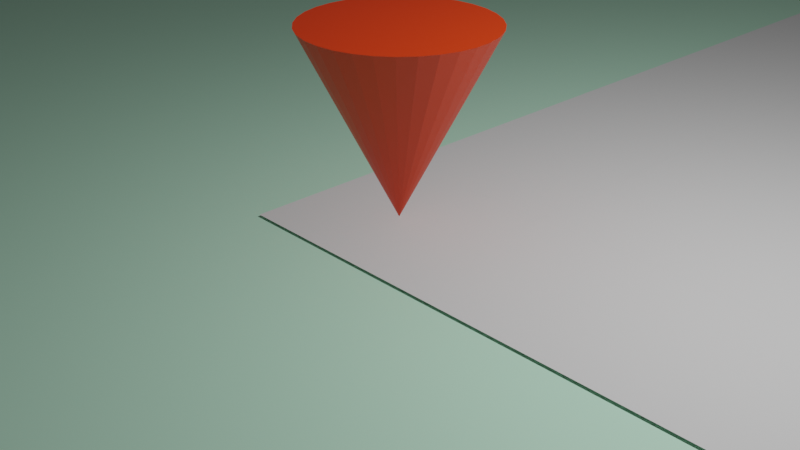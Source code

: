 # Source: Mouse_Tracker_Grid.blend  (saved by Blender 3.0.42; exported with 4.5.12 LTS)
import bpy
from mathutils import Matrix  # noqa: F401  (used for matrix-valued properties, if any)

bpy.ops.wm.read_factory_settings(use_empty=True)
scene = bpy.context.scene
scene.name = 'Scene'

# ---- collections
col_collection = bpy.data.collections.new('Collection'); scene.collection.children.link(col_collection)
col_spawns = bpy.data.collections.new('Spawns'); col_collection.children.link(col_spawns)
col_scripted_object = bpy.data.collections.new('Scripted_Object'); col_collection.children.link(col_scripted_object)
col_grid = bpy.data.collections.new('Grid'); col_scripted_object.children.link(col_grid)

# ---- materials (node trees are filled in below, after node groups)
mat_field = bpy.data.materials.new('Field')
mat_field.use_transparent_shadow = False
mat_tracker = bpy.data.materials.new('Tracker')

# ---- material node trees
mat_field.use_nodes = True; mat_field.node_tree.nodes.clear()
_N = mat_field.node_tree.nodes; _L = mat_field.node_tree.links
n0 = _N.new('ShaderNodeBsdfPrincipled'); n0.name = 'Principled BSDF'; n0.location = (10, 300)
n0.distribution = 'GGX'
n0.subsurface_method = 'RANDOM_WALK_SKIN'
n0.inputs[0].default_value = (0.6037, 1.0, 0.7539, 1.0)
n0.inputs[3].default_value = 1.45
n0.inputs[27].default_value = (0.0, 0.0, 0.0, 1.0)
n0.inputs[28].default_value = 1.0
n1 = _N.new('ShaderNodeOutputMaterial'); n1.name = 'Material Output'; n1.location = (300, 300)
_L.new(n0.outputs[0], n1.inputs[0])
n1.is_active_output = True
mat_tracker.use_nodes = True; mat_tracker.node_tree.nodes.clear()
_N = mat_tracker.node_tree.nodes; _L = mat_tracker.node_tree.links
n0 = _N.new('ShaderNodeBsdfPrincipled'); n0.name = 'Principled BSDF'; n0.location = (10, 300)
n0.distribution = 'GGX'
n0.subsurface_method = 'RANDOM_WALK_SKIN'
n0.inputs[0].default_value = (0.8, 0.04242, 0.0, 1.0)
n0.inputs[3].default_value = 1.45
n0.inputs[27].default_value = (0.0, 0.0, 0.0, 1.0)
n0.inputs[28].default_value = 1.0
n1 = _N.new('ShaderNodeOutputMaterial'); n1.name = 'Material Output'; n1.location = (300, 300)
n1.target = 'CYCLES'
n2 = _N.new('ShaderNodeOutputMaterial'); n2.name = 'Material Output.001'; n2.location = (0, 0)
n2.target = 'EEVEE'
n3 = _N.new('ShaderNodeMixShader'); n3.name = 'Mix Shader'; n3.location = (0, 0)
n3.label = 'Disable Shadow'
n3.hide = True
n4 = _N.new('ShaderNodeLightPath'); n4.name = 'Light Path'; n4.location = (0, 0)
n4.hide = True
n5 = _N.new('ShaderNodeBsdfTransparent'); n5.name = 'Transparent BSDF'; n5.location = (0, 0)
n5.hide = True
_L.new(n0.outputs[0], n1.inputs[0])
_L.new(n0.outputs[0], n3.inputs[1])
_L.new(n3.outputs[0], n2.inputs[0])
_L.new(n4.outputs[1], n3.inputs[0])
_L.new(n5.outputs[0], n3.inputs[2])
n1.is_active_output = True

# ---- world
world_world = bpy.data.worlds.new('World'); scene.world = world_world
world_world.use_nodes = True; world_world.node_tree.nodes.clear()
_N = world_world.node_tree.nodes; _L = world_world.node_tree.links
n0 = _N.new('ShaderNodeOutputWorld'); n0.name = 'World Output'; n0.location = (300, 300)
n1 = _N.new('ShaderNodeBackground'); n1.name = 'Background'; n1.location = (10, 300)
n1.inputs[0].default_value = (0.05088, 0.05088, 0.05088, 1.0)
_L.new(n1.outputs[0], n0.inputs[0])
n0.is_active_output = True
world_world.color = (0.05088, 0.05088, 0.05088)
world_world.use_sun_shadow = False
world_world.sun_shadow_jitter_overblur = 0.0

# ---- cameras
cam_camera = bpy.data.cameras.new('Camera')
cam_camera.clip_end = 100.0
cam_camera.ortho_scale = 7.314

# ---- lights
light_light = bpy.data.lights.new('Light', 'POINT')
light_light.transmission_factor = 0.0
light_light.energy = 1000.0
light_light.shadow_soft_size = 0.1
light_light.shadow_maximum_resolution = 0.006
light_light.use_absolute_resolution = True

# ---- meshes
me_plane = bpy.data.meshes.new('Plane')
me_plane.from_pydata([(-1.0, -1.0, 0.0), (1.0, -1.0, 0.0), (-1.0, 1.0, 0.0), (1.0, 1.0, 0.0)], [], [(0, 1, 3, 2)])
_uv = me_plane.uv_layers.new(name='UVMap')
_uv.uv.foreach_set('vector', [0.0, 0.0, 1.0, 0.0, 1.0, 1.0, 0.0, 1.0])
me_plane.materials.append(mat_field)
me_plane.use_remesh_fix_poles = True
me_plane.use_remesh_preserve_attributes = False
me_plane.update()
me_cube_001 = bpy.data.meshes.new('Cube.001')
me_cube_001.from_pydata([(-1.0, -1.0, -2.002), (-1.0, -1.0, -0.001761), (-1.0, 1.0, -2.002), (-1.0, 1.0, -0.001761), (1.0, -1.0, -2.002), (1.0, -1.0, -0.001761), (1.0, 1.0, -2.002), (1.0, 1.0, -0.001761)], [], [(0, 1, 3, 2), (2, 3, 7, 6), (6, 7, 5, 4), (4, 5, 1, 0), (2, 6, 4, 0), (7, 3, 1, 5)])
_uv = me_cube_001.uv_layers.new(name='UVMap')
_uv.uv.foreach_set('vector', [0.375, 0.0, 0.625, 0.0, 0.625, 0.25, 0.375, 0.25, 0.375, 0.25, 0.625, 0.25, 0.625, 0.5, 0.375, 0.5, 0.375, 0.5, 0.625, 0.5, 0.625, 0.75, 0.375, 0.75, 0.375, 0.75, 0.625, 0.75, 0.625, 1.0, 0.375, 1.0, 0.125, 0.5, 0.375, 0.5, 0.375, 0.75, 0.125, 0.75, 0.625, 0.5, 0.875, 0.5, 0.875, 0.75, 0.625, 0.75])
me_cube_001.use_remesh_fix_poles = True
me_cube_001.use_remesh_preserve_attributes = False
me_cube_001.update()
me_cone = bpy.data.meshes.new('Cone')
me_cone.from_pydata([(-0.002633, 1.003, -1.998), (0.1925, 0.9841, -1.998), (0.3801, 0.9271, -1.998), (0.5529, 0.8347, -1.998), (0.7045, 0.7104, -1.998), (0.8288, 0.5588, -1.998), (0.9212, 0.386, -1.998), (0.9782, 0.1984, -1.998), (0.9974, 0.003269, -1.998), (0.9782, -0.1918, -1.998), (0.9212, -0.3794, -1.998), (0.8288, -0.5523, -1.998), (0.7045, -0.7038, -1.998), (0.5529, -0.8282, -1.998), (0.3801, -0.9206, -1.998), (0.1925, -0.9775, -1.998), (-0.002633, -0.9967, -1.998), (-0.1977, -0.9775, -1.998), (-0.3853, -0.9206, -1.998), (-0.5582, -0.8282, -1.998), (-0.7097, -0.7038, -1.998), (-0.8341, -0.5523, -1.998), (-0.9265, -0.3794, -1.998), (-0.9834, -0.1918, -1.998), (-1.003, 0.003269, -1.998), (-0.9834, 0.1984, -1.998), (-0.9265, 0.386, -1.998), (-0.8341, 0.5588, -1.998), (-0.7097, 0.7104, -1.998), (-0.5582, 0.8347, -1.998), (-0.3853, 0.9271, -1.998), (-0.1977, 0.9841, -1.998), (-0.002633, 0.003269, 0.001616)], [], [(0, 32, 1), (1, 32, 2), (2, 32, 3), (3, 32, 4), (4, 32, 5), (5, 32, 6), (6, 32, 7), (7, 32, 8), (8, 32, 9), (9, 32, 10), (10, 32, 11), (11, 32, 12), (12, 32, 13), (13, 32, 14), (14, 32, 15), (15, 32, 16), (16, 32, 17), (17, 32, 18), (18, 32, 19), (19, 32, 20), (20, 32, 21), (21, 32, 22), (22, 32, 23), (23, 32, 24), (24, 32, 25), (25, 32, 26), (26, 32, 27), (27, 32, 28), (28, 32, 29), (29, 32, 30), (0, 1, 2, 3, 4, 5, 6, 7, 8, 9, 10, 11, 12, 13, 14, 15, 16, 17, 18, 19, 20, 21, 22, 23, 24, 25, 26, 27, 28, 29, 30, 31), (30, 32, 31), (31, 32, 0)])
_uv = me_cone.uv_layers.new(name='UVMap')
_uv.uv.foreach_set('vector', [0.25, 0.49, 0.25, 0.25, 0.2968, 0.4854, 0.2968, 0.4854, 0.25, 0.25, 0.3418, 0.4717, 0.3418, 0.4717, 0.25, 0.25, 0.3833, 0.4496, 0.3833, 0.4496, 0.25, 0.25, 0.4197, 0.4197, 0.4197, 0.4197, 0.25, 0.25, 0.4496, 0.3833, 0.4496, 0.3833, 0.25, 0.25, 0.4717, 0.3418, 0.4717, 0.3418, 0.25, 0.25, 0.4854, 0.2968, 0.4854, 0.2968, 0.25, 0.25, 0.49, 0.25, 0.49, 0.25, 0.25, 0.25, 0.4854, 0.2032, 0.4854, 0.2032, 0.25, 0.25, 0.4717, 0.1582, 0.4717, 0.1582, 0.25, 0.25, 0.4496, 0.1167, 0.4496, 0.1167, 0.25, 0.25, 0.4197, 0.08029, 0.4197, 0.08029, 0.25, 0.25, 0.3833, 0.05045, 0.3833, 0.05045, 0.25, 0.25, 0.3418, 0.02827, 0.3418, 0.02827, 0.25, 0.25, 0.2968, 0.01461, 0.2968, 0.01461, 0.25, 0.25, 0.25, 0.01, 0.25, 0.01, 0.25, 0.25, 0.2032, 0.01461, 0.2032, 0.01461, 0.25, 0.25, 0.1582, 0.02827, 0.1582, 0.02827, 0.25, 0.25, 0.1167, 0.05045, 0.1167, 0.05045, 0.25, 0.25, 0.08029, 0.08029, 0.08029, 0.08029, 0.25, 0.25, 0.05045, 0.1167, 0.05045, 0.1167, 0.25, 0.25, 0.02827, 0.1582, 0.02827, 0.1582, 0.25, 0.25, 0.01461, 0.2032, 0.01461, 0.2032, 0.25, 0.25, 0.01, 0.25, 0.01, 0.25, 0.25, 0.25, 0.01461, 0.2968, 0.01461, 0.2968, 0.25, 0.25, 0.02827, 0.3418, 0.02827, 0.3418, 0.25, 0.25, 0.05045, 0.3833, 0.05045, 0.3833, 0.25, 0.25, 0.08029, 0.4197, 0.08029, 0.4197, 0.25, 0.25, 0.1167, 0.4496, 0.1167, 0.4496, 0.25, 0.25, 0.1582, 0.4717, 0.75, 0.49, 0.7968, 0.4854, 0.8418, 0.4717, 0.8833, 0.4496, 0.9197, 0.4197, 0.9496, 0.3833, 0.9717, 0.3418, 0.9854, 0.2968, 0.99, 0.25, 0.9854, 0.2032, 0.9717, 0.1582, 0.9496, 0.1167, 0.9197, 0.08029, 0.8833, 0.05045, 0.8418, 0.02827, 0.7968, 0.01461, 0.75, 0.01, 0.7032, 0.01461, 0.6582, 0.02827, 0.6167, 0.05045, 0.5803, 0.08029, 0.5504, 0.1167, 0.5283, 0.1582, 0.5146, 0.2032, 0.51, 0.25, 0.5146, 0.2968, 0.5283, 0.3418, 0.5504, 0.3833, 0.5803, 0.4197, 0.6167, 0.4496, 0.6582, 0.4717, 0.7032, 0.4854, 0.1582, 0.4717, 0.25, 0.25, 0.2032, 0.4854, 0.2032, 0.4854, 0.25, 0.25, 0.25, 0.49])
me_cone.materials.append(mat_tracker)
me_cone.use_remesh_fix_poles = True
me_cone.use_remesh_preserve_attributes = False
me_cone.update()
me_cone_001 = bpy.data.meshes.new('Cone.001')
me_cone_001.from_pydata([(-0.002633, 1.003, -1.998), (0.1925, 0.9841, -1.998), (0.3801, 0.9271, -1.998), (0.5529, 0.8347, -1.998), (0.7045, 0.7104, -1.998), (0.8288, 0.5588, -1.998), (0.9212, 0.386, -1.998), (0.9782, 0.1984, -1.998), (0.9974, 0.003269, -1.998), (0.9782, -0.1918, -1.998), (0.9212, -0.3794, -1.998), (0.8288, -0.5523, -1.998), (0.7045, -0.7038, -1.998), (0.5529, -0.8282, -1.998), (0.3801, -0.9206, -1.998), (0.1925, -0.9775, -1.998), (-0.002633, -0.9967, -1.998), (-0.1977, -0.9775, -1.998), (-0.3853, -0.9206, -1.998), (-0.5582, -0.8282, -1.998), (-0.7097, -0.7038, -1.998), (-0.8341, -0.5523, -1.998), (-0.9265, -0.3794, -1.998), (-0.9834, -0.1918, -1.998), (-1.003, 0.003269, -1.998), (-0.9834, 0.1984, -1.998), (-0.9265, 0.386, -1.998), (-0.8341, 0.5588, -1.998), (-0.7097, 0.7104, -1.998), (-0.5582, 0.8347, -1.998), (-0.3853, 0.9271, -1.998), (-0.1977, 0.9841, -1.998), (-0.002633, 0.003269, 0.001616)], [], [(0, 32, 1), (1, 32, 2), (2, 32, 3), (3, 32, 4), (4, 32, 5), (5, 32, 6), (6, 32, 7), (7, 32, 8), (8, 32, 9), (9, 32, 10), (10, 32, 11), (11, 32, 12), (12, 32, 13), (13, 32, 14), (14, 32, 15), (15, 32, 16), (16, 32, 17), (17, 32, 18), (18, 32, 19), (19, 32, 20), (20, 32, 21), (21, 32, 22), (22, 32, 23), (23, 32, 24), (24, 32, 25), (25, 32, 26), (26, 32, 27), (27, 32, 28), (28, 32, 29), (29, 32, 30), (0, 1, 2, 3, 4, 5, 6, 7, 8, 9, 10, 11, 12, 13, 14, 15, 16, 17, 18, 19, 20, 21, 22, 23, 24, 25, 26, 27, 28, 29, 30, 31), (30, 32, 31), (31, 32, 0)])
_uv = me_cone_001.uv_layers.new(name='UVMap')
_uv.uv.foreach_set('vector', [0.25, 0.49, 0.25, 0.25, 0.2968, 0.4854, 0.2968, 0.4854, 0.25, 0.25, 0.3418, 0.4717, 0.3418, 0.4717, 0.25, 0.25, 0.3833, 0.4496, 0.3833, 0.4496, 0.25, 0.25, 0.4197, 0.4197, 0.4197, 0.4197, 0.25, 0.25, 0.4496, 0.3833, 0.4496, 0.3833, 0.25, 0.25, 0.4717, 0.3418, 0.4717, 0.3418, 0.25, 0.25, 0.4854, 0.2968, 0.4854, 0.2968, 0.25, 0.25, 0.49, 0.25, 0.49, 0.25, 0.25, 0.25, 0.4854, 0.2032, 0.4854, 0.2032, 0.25, 0.25, 0.4717, 0.1582, 0.4717, 0.1582, 0.25, 0.25, 0.4496, 0.1167, 0.4496, 0.1167, 0.25, 0.25, 0.4197, 0.08029, 0.4197, 0.08029, 0.25, 0.25, 0.3833, 0.05045, 0.3833, 0.05045, 0.25, 0.25, 0.3418, 0.02827, 0.3418, 0.02827, 0.25, 0.25, 0.2968, 0.01461, 0.2968, 0.01461, 0.25, 0.25, 0.25, 0.01, 0.25, 0.01, 0.25, 0.25, 0.2032, 0.01461, 0.2032, 0.01461, 0.25, 0.25, 0.1582, 0.02827, 0.1582, 0.02827, 0.25, 0.25, 0.1167, 0.05045, 0.1167, 0.05045, 0.25, 0.25, 0.08029, 0.08029, 0.08029, 0.08029, 0.25, 0.25, 0.05045, 0.1167, 0.05045, 0.1167, 0.25, 0.25, 0.02827, 0.1582, 0.02827, 0.1582, 0.25, 0.25, 0.01461, 0.2032, 0.01461, 0.2032, 0.25, 0.25, 0.01, 0.25, 0.01, 0.25, 0.25, 0.25, 0.01461, 0.2968, 0.01461, 0.2968, 0.25, 0.25, 0.02827, 0.3418, 0.02827, 0.3418, 0.25, 0.25, 0.05045, 0.3833, 0.05045, 0.3833, 0.25, 0.25, 0.08029, 0.4197, 0.08029, 0.4197, 0.25, 0.25, 0.1167, 0.4496, 0.1167, 0.4496, 0.25, 0.25, 0.1582, 0.4717, 0.75, 0.49, 0.7968, 0.4854, 0.8418, 0.4717, 0.8833, 0.4496, 0.9197, 0.4197, 0.9496, 0.3833, 0.9717, 0.3418, 0.9854, 0.2968, 0.99, 0.25, 0.9854, 0.2032, 0.9717, 0.1582, 0.9496, 0.1167, 0.9197, 0.08029, 0.8833, 0.05045, 0.8418, 0.02827, 0.7968, 0.01461, 0.75, 0.01, 0.7032, 0.01461, 0.6582, 0.02827, 0.6167, 0.05045, 0.5803, 0.08029, 0.5504, 0.1167, 0.5283, 0.1582, 0.5146, 0.2032, 0.51, 0.25, 0.5146, 0.2968, 0.5283, 0.3418, 0.5504, 0.3833, 0.5803, 0.4197, 0.6167, 0.4496, 0.6582, 0.4717, 0.7032, 0.4854, 0.1582, 0.4717, 0.25, 0.25, 0.2032, 0.4854, 0.2032, 0.4854, 0.25, 0.25, 0.25, 0.49])
me_cone_001.materials.append(mat_tracker)
me_cone_001.use_remesh_fix_poles = True
me_cone_001.use_remesh_preserve_attributes = False
me_cone_001.update()
me_plane_001 = bpy.data.meshes.new('Plane.001')
me_plane_001.from_pydata([(-1.0, -1.0, 0.0), (1.0, -1.0, 0.0), (-1.0, 1.0, 0.0), (1.0, 1.0, 0.0)], [], [(0, 1, 3, 2)])
_uv = me_plane_001.uv_layers.new(name='UVMap')
_uv.uv.foreach_set('vector', [0.0, 0.0, 1.0, 0.0, 1.0, 1.0, 0.0, 1.0])
me_plane_001.use_remesh_fix_poles = True
me_plane_001.use_remesh_preserve_attributes = False
me_plane_001.update()
me_plane_026 = bpy.data.meshes.new('Plane.026')
me_plane_026.from_pydata([(-1.0, -1.0, 0.0), (-1.0, 1.0, 0.0), (1.0, -1.0, 0.0), (1.0, 1.0, 0.0)], [], [(0, 2, 3, 1)])
_uv = me_plane_026.uv_layers.new(name='UVMap')
_uv.uv.foreach_set('vector', [0.0, 0.0, 1.0, 0.0, 1.0, 1.0, 0.0, 1.0])
me_plane_026.use_remesh_fix_poles = True
me_plane_026.use_remesh_preserve_attributes = False
me_plane_026.update()
me_plane_027 = bpy.data.meshes.new('Plane.027')
me_plane_027.from_pydata([(-1.0, -1.0, 0.0), (-1.0, 1.0, 0.0), (1.0, -1.0, 0.0), (1.0, 1.0, 0.0)], [], [(0, 2, 3, 1)])
_uv = me_plane_027.uv_layers.new(name='UVMap')
_uv.uv.foreach_set('vector', [0.0, 0.0, 1.0, 0.0, 1.0, 1.0, 0.0, 1.0])
me_plane_027.use_remesh_fix_poles = True
me_plane_027.use_remesh_preserve_attributes = False
me_plane_027.update()
me_plane_028 = bpy.data.meshes.new('Plane.028')
me_plane_028.from_pydata([(-1.0, -1.0, 0.0), (-1.0, 1.0, 0.0), (1.0, -1.0, 0.0), (1.0, 1.0, 0.0)], [], [(0, 2, 3, 1)])
_uv = me_plane_028.uv_layers.new(name='UVMap')
_uv.uv.foreach_set('vector', [0.0, 0.0, 1.0, 0.0, 1.0, 1.0, 0.0, 1.0])
me_plane_028.use_remesh_fix_poles = True
me_plane_028.use_remesh_preserve_attributes = False
me_plane_028.update()
me_plane_029 = bpy.data.meshes.new('Plane.029')
me_plane_029.from_pydata([(-1.0, -1.0, 0.0), (-1.0, 1.0, 0.0), (1.0, -1.0, 0.0), (1.0, 1.0, 0.0)], [], [(0, 2, 3, 1)])
_uv = me_plane_029.uv_layers.new(name='UVMap')
_uv.uv.foreach_set('vector', [0.0, 0.0, 1.0, 0.0, 1.0, 1.0, 0.0, 1.0])
me_plane_029.use_remesh_fix_poles = True
me_plane_029.use_remesh_preserve_attributes = False
me_plane_029.update()
me_plane_030 = bpy.data.meshes.new('Plane.030')
me_plane_030.from_pydata([(-1.0, -1.0, 0.0), (-1.0, 1.0, 0.0), (1.0, -1.0, 0.0), (1.0, 1.0, 0.0)], [], [(0, 2, 3, 1)])
_uv = me_plane_030.uv_layers.new(name='UVMap')
_uv.uv.foreach_set('vector', [0.0, 0.0, 1.0, 0.0, 1.0, 1.0, 0.0, 1.0])
me_plane_030.use_remesh_fix_poles = True
me_plane_030.use_remesh_preserve_attributes = False
me_plane_030.update()
me_plane_031 = bpy.data.meshes.new('Plane.031')
me_plane_031.from_pydata([(-1.0, -1.0, 0.0), (-1.0, 1.0, 0.0), (1.0, -1.0, 0.0), (1.0, 1.0, 0.0)], [], [(0, 2, 3, 1)])
_uv = me_plane_031.uv_layers.new(name='UVMap')
_uv.uv.foreach_set('vector', [0.0, 0.0, 1.0, 0.0, 1.0, 1.0, 0.0, 1.0])
me_plane_031.use_remesh_fix_poles = True
me_plane_031.use_remesh_preserve_attributes = False
me_plane_031.update()
me_plane_032 = bpy.data.meshes.new('Plane.032')
me_plane_032.from_pydata([(-1.0, -1.0, 0.0), (-1.0, 1.0, 0.0), (1.0, -1.0, 0.0), (1.0, 1.0, 0.0)], [], [(0, 2, 3, 1)])
_uv = me_plane_032.uv_layers.new(name='UVMap')
_uv.uv.foreach_set('vector', [0.0, 0.0, 1.0, 0.0, 1.0, 1.0, 0.0, 1.0])
me_plane_032.use_remesh_fix_poles = True
me_plane_032.use_remesh_preserve_attributes = False
me_plane_032.update()
me_plane_033 = bpy.data.meshes.new('Plane.033')
me_plane_033.from_pydata([(-1.0, -1.0, 0.0), (-1.0, 1.0, 0.0), (1.0, -1.0, 0.0), (1.0, 1.0, 0.0)], [], [(0, 2, 3, 1)])
_uv = me_plane_033.uv_layers.new(name='UVMap')
_uv.uv.foreach_set('vector', [0.0, 0.0, 1.0, 0.0, 1.0, 1.0, 0.0, 1.0])
me_plane_033.use_remesh_fix_poles = True
me_plane_033.use_remesh_preserve_attributes = False
me_plane_033.update()
me_plane_034 = bpy.data.meshes.new('Plane.034')
me_plane_034.from_pydata([(-1.0, -1.0, 0.0), (-1.0, 1.0, 0.0), (1.0, -1.0, 0.0), (1.0, 1.0, 0.0)], [], [(0, 2, 3, 1)])
_uv = me_plane_034.uv_layers.new(name='UVMap')
_uv.uv.foreach_set('vector', [0.0, 0.0, 1.0, 0.0, 1.0, 1.0, 0.0, 1.0])
me_plane_034.use_remesh_fix_poles = True
me_plane_034.use_remesh_preserve_attributes = False
me_plane_034.update()
me_plane_035 = bpy.data.meshes.new('Plane.035')
me_plane_035.from_pydata([(-1.0, -1.0, 0.0), (-1.0, 1.0, 0.0), (1.0, -1.0, 0.0), (1.0, 1.0, 0.0)], [], [(0, 2, 3, 1)])
_uv = me_plane_035.uv_layers.new(name='UVMap')
_uv.uv.foreach_set('vector', [0.0, 0.0, 1.0, 0.0, 1.0, 1.0, 0.0, 1.0])
me_plane_035.use_remesh_fix_poles = True
me_plane_035.use_remesh_preserve_attributes = False
me_plane_035.update()
me_plane_036 = bpy.data.meshes.new('Plane.036')
me_plane_036.from_pydata([(-1.0, -1.0, 0.0), (-1.0, 1.0, 0.0), (1.0, -1.0, 0.0), (1.0, 1.0, 0.0)], [], [(0, 2, 3, 1)])
_uv = me_plane_036.uv_layers.new(name='UVMap')
_uv.uv.foreach_set('vector', [0.0, 0.0, 1.0, 0.0, 1.0, 1.0, 0.0, 1.0])
me_plane_036.use_remesh_fix_poles = True
me_plane_036.use_remesh_preserve_attributes = False
me_plane_036.update()
me_plane_037 = bpy.data.meshes.new('Plane.037')
me_plane_037.from_pydata([(-1.0, -1.0, 0.0), (-1.0, 1.0, 0.0), (1.0, -1.0, 0.0), (1.0, 1.0, 0.0)], [], [(0, 2, 3, 1)])
_uv = me_plane_037.uv_layers.new(name='UVMap')
_uv.uv.foreach_set('vector', [0.0, 0.0, 1.0, 0.0, 1.0, 1.0, 0.0, 1.0])
me_plane_037.use_remesh_fix_poles = True
me_plane_037.use_remesh_preserve_attributes = False
me_plane_037.update()
me_plane_038 = bpy.data.meshes.new('Plane.038')
me_plane_038.from_pydata([(-1.0, -1.0, 0.0), (-1.0, 1.0, 0.0), (1.0, -1.0, 0.0), (1.0, 1.0, 0.0)], [], [(0, 2, 3, 1)])
_uv = me_plane_038.uv_layers.new(name='UVMap')
_uv.uv.foreach_set('vector', [0.0, 0.0, 1.0, 0.0, 1.0, 1.0, 0.0, 1.0])
me_plane_038.use_remesh_fix_poles = True
me_plane_038.use_remesh_preserve_attributes = False
me_plane_038.update()
me_plane_039 = bpy.data.meshes.new('Plane.039')
me_plane_039.from_pydata([(-1.0, -1.0, 0.0), (-1.0, 1.0, 0.0), (1.0, -1.0, 0.0), (1.0, 1.0, 0.0)], [], [(0, 2, 3, 1)])
_uv = me_plane_039.uv_layers.new(name='UVMap')
_uv.uv.foreach_set('vector', [0.0, 0.0, 1.0, 0.0, 1.0, 1.0, 0.0, 1.0])
me_plane_039.use_remesh_fix_poles = True
me_plane_039.use_remesh_preserve_attributes = False
me_plane_039.update()
me_plane_040 = bpy.data.meshes.new('Plane.040')
me_plane_040.from_pydata([(-1.0, -1.0, 0.0), (-1.0, 1.0, 0.0), (1.0, -1.0, 0.0), (1.0, 1.0, 0.0)], [], [(0, 2, 3, 1)])
_uv = me_plane_040.uv_layers.new(name='UVMap')
_uv.uv.foreach_set('vector', [0.0, 0.0, 1.0, 0.0, 1.0, 1.0, 0.0, 1.0])
me_plane_040.use_remesh_fix_poles = True
me_plane_040.use_remesh_preserve_attributes = False
me_plane_040.update()
me_plane_041 = bpy.data.meshes.new('Plane.041')
me_plane_041.from_pydata([(-1.0, -1.0, 0.0), (-1.0, 1.0, 0.0), (1.0, -1.0, 0.0), (1.0, 1.0, 0.0)], [], [(0, 2, 3, 1)])
_uv = me_plane_041.uv_layers.new(name='UVMap')
_uv.uv.foreach_set('vector', [0.0, 0.0, 1.0, 0.0, 1.0, 1.0, 0.0, 1.0])
me_plane_041.use_remesh_fix_poles = True
me_plane_041.use_remesh_preserve_attributes = False
me_plane_041.update()
me_plane_042 = bpy.data.meshes.new('Plane.042')
me_plane_042.from_pydata([(-1.0, -1.0, 0.0), (-1.0, 1.0, 0.0), (1.0, -1.0, 0.0), (1.0, 1.0, 0.0)], [], [(0, 2, 3, 1)])
_uv = me_plane_042.uv_layers.new(name='UVMap')
_uv.uv.foreach_set('vector', [0.0, 0.0, 1.0, 0.0, 1.0, 1.0, 0.0, 1.0])
me_plane_042.use_remesh_fix_poles = True
me_plane_042.use_remesh_preserve_attributes = False
me_plane_042.update()
me_plane_043 = bpy.data.meshes.new('Plane.043')
me_plane_043.from_pydata([(-1.0, -1.0, 0.0), (-1.0, 1.0, 0.0), (1.0, -1.0, 0.0), (1.0, 1.0, 0.0)], [], [(0, 2, 3, 1)])
_uv = me_plane_043.uv_layers.new(name='UVMap')
_uv.uv.foreach_set('vector', [0.0, 0.0, 1.0, 0.0, 1.0, 1.0, 0.0, 1.0])
me_plane_043.use_remesh_fix_poles = True
me_plane_043.use_remesh_preserve_attributes = False
me_plane_043.update()
me_plane_044 = bpy.data.meshes.new('Plane.044')
me_plane_044.from_pydata([(-1.0, -1.0, 0.0), (-1.0, 1.0, 0.0), (1.0, -1.0, 0.0), (1.0, 1.0, 0.0)], [], [(0, 2, 3, 1)])
_uv = me_plane_044.uv_layers.new(name='UVMap')
_uv.uv.foreach_set('vector', [0.0, 0.0, 1.0, 0.0, 1.0, 1.0, 0.0, 1.0])
me_plane_044.use_remesh_fix_poles = True
me_plane_044.use_remesh_preserve_attributes = False
me_plane_044.update()
me_plane_045 = bpy.data.meshes.new('Plane.045')
me_plane_045.from_pydata([(-1.0, -1.0, 0.0), (-1.0, 1.0, 0.0), (1.0, -1.0, 0.0), (1.0, 1.0, 0.0)], [], [(0, 2, 3, 1)])
_uv = me_plane_045.uv_layers.new(name='UVMap')
_uv.uv.foreach_set('vector', [0.0, 0.0, 1.0, 0.0, 1.0, 1.0, 0.0, 1.0])
me_plane_045.use_remesh_fix_poles = True
me_plane_045.use_remesh_preserve_attributes = False
me_plane_045.update()
me_plane_046 = bpy.data.meshes.new('Plane.046')
me_plane_046.from_pydata([(-1.0, -1.0, 0.0), (-1.0, 1.0, 0.0), (1.0, -1.0, 0.0), (1.0, 1.0, 0.0)], [], [(0, 2, 3, 1)])
_uv = me_plane_046.uv_layers.new(name='UVMap')
_uv.uv.foreach_set('vector', [0.0, 0.0, 1.0, 0.0, 1.0, 1.0, 0.0, 1.0])
me_plane_046.use_remesh_fix_poles = True
me_plane_046.use_remesh_preserve_attributes = False
me_plane_046.update()
me_plane_047 = bpy.data.meshes.new('Plane.047')
me_plane_047.from_pydata([(-1.0, -1.0, 0.0), (-1.0, 1.0, 0.0), (1.0, -1.0, 0.0), (1.0, 1.0, 0.0)], [], [(0, 2, 3, 1)])
_uv = me_plane_047.uv_layers.new(name='UVMap')
_uv.uv.foreach_set('vector', [0.0, 0.0, 1.0, 0.0, 1.0, 1.0, 0.0, 1.0])
me_plane_047.use_remesh_fix_poles = True
me_plane_047.use_remesh_preserve_attributes = False
me_plane_047.update()
me_plane_048 = bpy.data.meshes.new('Plane.048')
me_plane_048.from_pydata([(-1.0, -1.0, 0.0), (-1.0, 1.0, 0.0), (1.0, -1.0, 0.0), (1.0, 1.0, 0.0)], [], [(0, 2, 3, 1)])
_uv = me_plane_048.uv_layers.new(name='UVMap')
_uv.uv.foreach_set('vector', [0.0, 0.0, 1.0, 0.0, 1.0, 1.0, 0.0, 1.0])
me_plane_048.use_remesh_fix_poles = True
me_plane_048.use_remesh_preserve_attributes = False
me_plane_048.update()
me_plane_049 = bpy.data.meshes.new('Plane.049')
me_plane_049.from_pydata([(-1.0, -1.0, 0.0), (-1.0, 1.0, 0.0), (1.0, -1.0, 0.0), (1.0, 1.0, 0.0)], [], [(0, 2, 3, 1)])
_uv = me_plane_049.uv_layers.new(name='UVMap')
_uv.uv.foreach_set('vector', [0.0, 0.0, 1.0, 0.0, 1.0, 1.0, 0.0, 1.0])
me_plane_049.use_remesh_fix_poles = True
me_plane_049.use_remesh_preserve_attributes = False
me_plane_049.update()
me_plane_050 = bpy.data.meshes.new('Plane.050')
me_plane_050.from_pydata([(-1.0, -1.0, 0.0), (-1.0, 1.0, 0.0), (1.0, -1.0, 0.0), (1.0, 1.0, 0.0)], [], [(0, 2, 3, 1)])
_uv = me_plane_050.uv_layers.new(name='UVMap')
_uv.uv.foreach_set('vector', [0.0, 0.0, 1.0, 0.0, 1.0, 1.0, 0.0, 1.0])
me_plane_050.use_remesh_fix_poles = True
me_plane_050.use_remesh_preserve_attributes = False
me_plane_050.update()
me_plane_051 = bpy.data.meshes.new('Plane.051')
me_plane_051.from_pydata([(-1.0, -1.0, 0.0), (-1.0, 1.0, 0.0), (1.0, -1.0, 0.0), (1.0, 1.0, 0.0)], [], [(0, 2, 3, 1)])
_uv = me_plane_051.uv_layers.new(name='UVMap')
_uv.uv.foreach_set('vector', [0.0, 0.0, 1.0, 0.0, 1.0, 1.0, 0.0, 1.0])
me_plane_051.use_remesh_fix_poles = True
me_plane_051.use_remesh_preserve_attributes = False
me_plane_051.update()
me_plane_052 = bpy.data.meshes.new('Plane.052')
me_plane_052.from_pydata([(-1.0, -1.0, 0.0), (-1.0, 1.0, 0.0), (1.0, -1.0, 0.0), (1.0, 1.0, 0.0)], [], [(0, 2, 3, 1)])
_uv = me_plane_052.uv_layers.new(name='UVMap')
_uv.uv.foreach_set('vector', [0.0, 0.0, 1.0, 0.0, 1.0, 1.0, 0.0, 1.0])
me_plane_052.use_remesh_fix_poles = True
me_plane_052.use_remesh_preserve_attributes = False
me_plane_052.update()
me_plane_053 = bpy.data.meshes.new('Plane.053')
me_plane_053.from_pydata([(-1.0, -1.0, 0.0), (-1.0, 1.0, 0.0), (1.0, -1.0, 0.0), (1.0, 1.0, 0.0)], [], [(0, 2, 3, 1)])
_uv = me_plane_053.uv_layers.new(name='UVMap')
_uv.uv.foreach_set('vector', [0.0, 0.0, 1.0, 0.0, 1.0, 1.0, 0.0, 1.0])
me_plane_053.use_remesh_fix_poles = True
me_plane_053.use_remesh_preserve_attributes = False
me_plane_053.update()
me_plane_054 = bpy.data.meshes.new('Plane.054')
me_plane_054.from_pydata([(-1.0, -1.0, 0.0), (-1.0, 1.0, 0.0), (1.0, -1.0, 0.0), (1.0, 1.0, 0.0)], [], [(0, 2, 3, 1)])
_uv = me_plane_054.uv_layers.new(name='UVMap')
_uv.uv.foreach_set('vector', [0.0, 0.0, 1.0, 0.0, 1.0, 1.0, 0.0, 1.0])
me_plane_054.use_remesh_fix_poles = True
me_plane_054.use_remesh_preserve_attributes = False
me_plane_054.update()
me_plane_055 = bpy.data.meshes.new('Plane.055')
me_plane_055.from_pydata([(-1.0, -1.0, 0.0), (-1.0, 1.0, 0.0), (1.0, -1.0, 0.0), (1.0, 1.0, 0.0)], [], [(0, 2, 3, 1)])
_uv = me_plane_055.uv_layers.new(name='UVMap')
_uv.uv.foreach_set('vector', [0.0, 0.0, 1.0, 0.0, 1.0, 1.0, 0.0, 1.0])
me_plane_055.use_remesh_fix_poles = True
me_plane_055.use_remesh_preserve_attributes = False
me_plane_055.update()
me_plane_056 = bpy.data.meshes.new('Plane.056')
me_plane_056.from_pydata([(-1.0, -1.0, 0.0), (-1.0, 1.0, 0.0), (1.0, -1.0, 0.0), (1.0, 1.0, 0.0)], [], [(0, 2, 3, 1)])
_uv = me_plane_056.uv_layers.new(name='UVMap')
_uv.uv.foreach_set('vector', [0.0, 0.0, 1.0, 0.0, 1.0, 1.0, 0.0, 1.0])
me_plane_056.use_remesh_fix_poles = True
me_plane_056.use_remesh_preserve_attributes = False
me_plane_056.update()
me_plane_057 = bpy.data.meshes.new('Plane.057')
me_plane_057.from_pydata([(-1.0, -1.0, 0.0), (-1.0, 1.0, 0.0), (1.0, -1.0, 0.0), (1.0, 1.0, 0.0)], [], [(0, 2, 3, 1)])
_uv = me_plane_057.uv_layers.new(name='UVMap')
_uv.uv.foreach_set('vector', [0.0, 0.0, 1.0, 0.0, 1.0, 1.0, 0.0, 1.0])
me_plane_057.use_remesh_fix_poles = True
me_plane_057.use_remesh_preserve_attributes = False
me_plane_057.update()
me_plane_058 = bpy.data.meshes.new('Plane.058')
me_plane_058.from_pydata([(-1.0, -1.0, 0.0), (-1.0, 1.0, 0.0), (1.0, -1.0, 0.0), (1.0, 1.0, 0.0)], [], [(0, 2, 3, 1)])
_uv = me_plane_058.uv_layers.new(name='UVMap')
_uv.uv.foreach_set('vector', [0.0, 0.0, 1.0, 0.0, 1.0, 1.0, 0.0, 1.0])
me_plane_058.use_remesh_fix_poles = True
me_plane_058.use_remesh_preserve_attributes = False
me_plane_058.update()
me_plane_059 = bpy.data.meshes.new('Plane.059')
me_plane_059.from_pydata([(-1.0, -1.0, 0.0), (-1.0, 1.0, 0.0), (1.0, -1.0, 0.0), (1.0, 1.0, 0.0)], [], [(0, 2, 3, 1)])
_uv = me_plane_059.uv_layers.new(name='UVMap')
_uv.uv.foreach_set('vector', [0.0, 0.0, 1.0, 0.0, 1.0, 1.0, 0.0, 1.0])
me_plane_059.use_remesh_fix_poles = True
me_plane_059.use_remesh_preserve_attributes = False
me_plane_059.update()
me_plane_060 = bpy.data.meshes.new('Plane.060')
me_plane_060.from_pydata([(-1.0, -1.0, 0.0), (-1.0, 1.0, 0.0), (1.0, -1.0, 0.0), (1.0, 1.0, 0.0)], [], [(0, 2, 3, 1)])
_uv = me_plane_060.uv_layers.new(name='UVMap')
_uv.uv.foreach_set('vector', [0.0, 0.0, 1.0, 0.0, 1.0, 1.0, 0.0, 1.0])
me_plane_060.use_remesh_fix_poles = True
me_plane_060.use_remesh_preserve_attributes = False
me_plane_060.update()
me_plane_061 = bpy.data.meshes.new('Plane.061')
me_plane_061.from_pydata([(-1.0, -1.0, 0.0), (-1.0, 1.0, 0.0), (1.0, -1.0, 0.0), (1.0, 1.0, 0.0)], [], [(0, 2, 3, 1)])
_uv = me_plane_061.uv_layers.new(name='UVMap')
_uv.uv.foreach_set('vector', [0.0, 0.0, 1.0, 0.0, 1.0, 1.0, 0.0, 1.0])
me_plane_061.use_remesh_fix_poles = True
me_plane_061.use_remesh_preserve_attributes = False
me_plane_061.update()
me_plane_062 = bpy.data.meshes.new('Plane.062')
me_plane_062.from_pydata([(-1.0, -1.0, 0.0), (-1.0, 1.0, 0.0), (1.0, -1.0, 0.0), (1.0, 1.0, 0.0)], [], [(0, 2, 3, 1)])
_uv = me_plane_062.uv_layers.new(name='UVMap')
_uv.uv.foreach_set('vector', [0.0, 0.0, 1.0, 0.0, 1.0, 1.0, 0.0, 1.0])
me_plane_062.use_remesh_fix_poles = True
me_plane_062.use_remesh_preserve_attributes = False
me_plane_062.update()
me_plane_063 = bpy.data.meshes.new('Plane.063')
me_plane_063.from_pydata([(-1.0, -1.0, 0.0), (-1.0, 1.0, 0.0), (1.0, -1.0, 0.0), (1.0, 1.0, 0.0)], [], [(0, 2, 3, 1)])
_uv = me_plane_063.uv_layers.new(name='UVMap')
_uv.uv.foreach_set('vector', [0.0, 0.0, 1.0, 0.0, 1.0, 1.0, 0.0, 1.0])
me_plane_063.use_remesh_fix_poles = True
me_plane_063.use_remesh_preserve_attributes = False
me_plane_063.update()
me_plane_064 = bpy.data.meshes.new('Plane.064')
me_plane_064.from_pydata([(-1.0, -1.0, 0.0), (-1.0, 1.0, 0.0), (1.0, -1.0, 0.0), (1.0, 1.0, 0.0)], [], [(0, 2, 3, 1)])
_uv = me_plane_064.uv_layers.new(name='UVMap')
_uv.uv.foreach_set('vector', [0.0, 0.0, 1.0, 0.0, 1.0, 1.0, 0.0, 1.0])
me_plane_064.use_remesh_fix_poles = True
me_plane_064.use_remesh_preserve_attributes = False
me_plane_064.update()
me_plane_065 = bpy.data.meshes.new('Plane.065')
me_plane_065.from_pydata([(-1.0, -1.0, 0.0), (-1.0, 1.0, 0.0), (1.0, -1.0, 0.0), (1.0, 1.0, 0.0)], [], [(0, 2, 3, 1)])
_uv = me_plane_065.uv_layers.new(name='UVMap')
_uv.uv.foreach_set('vector', [0.0, 0.0, 1.0, 0.0, 1.0, 1.0, 0.0, 1.0])
me_plane_065.use_remesh_fix_poles = True
me_plane_065.use_remesh_preserve_attributes = False
me_plane_065.update()
me_plane_066 = bpy.data.meshes.new('Plane.066')
me_plane_066.from_pydata([(-1.0, -1.0, 0.0), (-1.0, 1.0, 0.0), (1.0, -1.0, 0.0), (1.0, 1.0, 0.0)], [], [(0, 2, 3, 1)])
_uv = me_plane_066.uv_layers.new(name='UVMap')
_uv.uv.foreach_set('vector', [0.0, 0.0, 1.0, 0.0, 1.0, 1.0, 0.0, 1.0])
me_plane_066.use_remesh_fix_poles = True
me_plane_066.use_remesh_preserve_attributes = False
me_plane_066.update()
me_plane_067 = bpy.data.meshes.new('Plane.067')
me_plane_067.from_pydata([(-1.0, -1.0, 0.0), (-1.0, 1.0, 0.0), (1.0, -1.0, 0.0), (1.0, 1.0, 0.0)], [], [(0, 2, 3, 1)])
_uv = me_plane_067.uv_layers.new(name='UVMap')
_uv.uv.foreach_set('vector', [0.0, 0.0, 1.0, 0.0, 1.0, 1.0, 0.0, 1.0])
me_plane_067.use_remesh_fix_poles = True
me_plane_067.use_remesh_preserve_attributes = False
me_plane_067.update()
me_plane_068 = bpy.data.meshes.new('Plane.068')
me_plane_068.from_pydata([(-1.0, -1.0, 0.0), (-1.0, 1.0, 0.0), (1.0, -1.0, 0.0), (1.0, 1.0, 0.0)], [], [(0, 2, 3, 1)])
_uv = me_plane_068.uv_layers.new(name='UVMap')
_uv.uv.foreach_set('vector', [0.0, 0.0, 1.0, 0.0, 1.0, 1.0, 0.0, 1.0])
me_plane_068.use_remesh_fix_poles = True
me_plane_068.use_remesh_preserve_attributes = False
me_plane_068.update()
me_plane_069 = bpy.data.meshes.new('Plane.069')
me_plane_069.from_pydata([(-1.0, -1.0, 0.0), (-1.0, 1.0, 0.0), (1.0, -1.0, 0.0), (1.0, 1.0, 0.0)], [], [(0, 2, 3, 1)])
_uv = me_plane_069.uv_layers.new(name='UVMap')
_uv.uv.foreach_set('vector', [0.0, 0.0, 1.0, 0.0, 1.0, 1.0, 0.0, 1.0])
me_plane_069.use_remesh_fix_poles = True
me_plane_069.use_remesh_preserve_attributes = False
me_plane_069.update()
me_plane_070 = bpy.data.meshes.new('Plane.070')
me_plane_070.from_pydata([(-1.0, -1.0, 0.0), (-1.0, 1.0, 0.0), (1.0, -1.0, 0.0), (1.0, 1.0, 0.0)], [], [(0, 2, 3, 1)])
_uv = me_plane_070.uv_layers.new(name='UVMap')
_uv.uv.foreach_set('vector', [0.0, 0.0, 1.0, 0.0, 1.0, 1.0, 0.0, 1.0])
me_plane_070.use_remesh_fix_poles = True
me_plane_070.use_remesh_preserve_attributes = False
me_plane_070.update()
me_plane_071 = bpy.data.meshes.new('Plane.071')
me_plane_071.from_pydata([(-1.0, -1.0, 0.0), (-1.0, 1.0, 0.0), (1.0, -1.0, 0.0), (1.0, 1.0, 0.0)], [], [(0, 2, 3, 1)])
_uv = me_plane_071.uv_layers.new(name='UVMap')
_uv.uv.foreach_set('vector', [0.0, 0.0, 1.0, 0.0, 1.0, 1.0, 0.0, 1.0])
me_plane_071.use_remesh_fix_poles = True
me_plane_071.use_remesh_preserve_attributes = False
me_plane_071.update()
me_plane_072 = bpy.data.meshes.new('Plane.072')
me_plane_072.from_pydata([(-1.0, -1.0, 0.0), (-1.0, 1.0, 0.0), (1.0, -1.0, 0.0), (1.0, 1.0, 0.0)], [], [(0, 2, 3, 1)])
_uv = me_plane_072.uv_layers.new(name='UVMap')
_uv.uv.foreach_set('vector', [0.0, 0.0, 1.0, 0.0, 1.0, 1.0, 0.0, 1.0])
me_plane_072.use_remesh_fix_poles = True
me_plane_072.use_remesh_preserve_attributes = False
me_plane_072.update()
me_plane_073 = bpy.data.meshes.new('Plane.073')
me_plane_073.from_pydata([(-1.0, -1.0, 0.0), (-1.0, 1.0, 0.0), (1.0, -1.0, 0.0), (1.0, 1.0, 0.0)], [], [(0, 2, 3, 1)])
_uv = me_plane_073.uv_layers.new(name='UVMap')
_uv.uv.foreach_set('vector', [0.0, 0.0, 1.0, 0.0, 1.0, 1.0, 0.0, 1.0])
me_plane_073.use_remesh_fix_poles = True
me_plane_073.use_remesh_preserve_attributes = False
me_plane_073.update()
me_plane_074 = bpy.data.meshes.new('Plane.074')
me_plane_074.from_pydata([(-1.0, -1.0, 0.0), (-1.0, 1.0, 0.0), (1.0, -1.0, 0.0), (1.0, 1.0, 0.0)], [], [(0, 2, 3, 1)])
_uv = me_plane_074.uv_layers.new(name='UVMap')
_uv.uv.foreach_set('vector', [0.0, 0.0, 1.0, 0.0, 1.0, 1.0, 0.0, 1.0])
me_plane_074.use_remesh_fix_poles = True
me_plane_074.use_remesh_preserve_attributes = False
me_plane_074.update()
me_plane_075 = bpy.data.meshes.new('Plane.075')
me_plane_075.from_pydata([(-1.0, -1.0, 0.0), (-1.0, 1.0, 0.0), (1.0, -1.0, 0.0), (1.0, 1.0, 0.0)], [], [(0, 2, 3, 1)])
_uv = me_plane_075.uv_layers.new(name='UVMap')
_uv.uv.foreach_set('vector', [0.0, 0.0, 1.0, 0.0, 1.0, 1.0, 0.0, 1.0])
me_plane_075.use_remesh_fix_poles = True
me_plane_075.use_remesh_preserve_attributes = False
me_plane_075.update()
me_plane_076 = bpy.data.meshes.new('Plane.076')
me_plane_076.from_pydata([(-1.0, -1.0, 0.0), (-1.0, 1.0, 0.0), (1.0, -1.0, 0.0), (1.0, 1.0, 0.0)], [], [(0, 2, 3, 1)])
_uv = me_plane_076.uv_layers.new(name='UVMap')
_uv.uv.foreach_set('vector', [0.0, 0.0, 1.0, 0.0, 1.0, 1.0, 0.0, 1.0])
me_plane_076.use_remesh_fix_poles = True
me_plane_076.use_remesh_preserve_attributes = False
me_plane_076.update()
me_plane_077 = bpy.data.meshes.new('Plane.077')
me_plane_077.from_pydata([(-1.0, -1.0, 0.0), (-1.0, 1.0, 0.0), (1.0, -1.0, 0.0), (1.0, 1.0, 0.0)], [], [(0, 2, 3, 1)])
_uv = me_plane_077.uv_layers.new(name='UVMap')
_uv.uv.foreach_set('vector', [0.0, 0.0, 1.0, 0.0, 1.0, 1.0, 0.0, 1.0])
me_plane_077.use_remesh_fix_poles = True
me_plane_077.use_remesh_preserve_attributes = False
me_plane_077.update()
me_plane_078 = bpy.data.meshes.new('Plane.078')
me_plane_078.from_pydata([(-1.0, -1.0, 0.0), (-1.0, 1.0, 0.0), (1.0, -1.0, 0.0), (1.0, 1.0, 0.0)], [], [(0, 2, 3, 1)])
_uv = me_plane_078.uv_layers.new(name='UVMap')
_uv.uv.foreach_set('vector', [0.0, 0.0, 1.0, 0.0, 1.0, 1.0, 0.0, 1.0])
me_plane_078.use_remesh_fix_poles = True
me_plane_078.use_remesh_preserve_attributes = False
me_plane_078.update()
me_plane_079 = bpy.data.meshes.new('Plane.079')
me_plane_079.from_pydata([(-1.0, -1.0, 0.0), (-1.0, 1.0, 0.0), (1.0, -1.0, 0.0), (1.0, 1.0, 0.0)], [], [(0, 2, 3, 1)])
_uv = me_plane_079.uv_layers.new(name='UVMap')
_uv.uv.foreach_set('vector', [0.0, 0.0, 1.0, 0.0, 1.0, 1.0, 0.0, 1.0])
me_plane_079.use_remesh_fix_poles = True
me_plane_079.use_remesh_preserve_attributes = False
me_plane_079.update()
me_plane_080 = bpy.data.meshes.new('Plane.080')
me_plane_080.from_pydata([(-1.0, -1.0, 0.0), (-1.0, 1.0, 0.0), (1.0, -1.0, 0.0), (1.0, 1.0, 0.0)], [], [(0, 2, 3, 1)])
_uv = me_plane_080.uv_layers.new(name='UVMap')
_uv.uv.foreach_set('vector', [0.0, 0.0, 1.0, 0.0, 1.0, 1.0, 0.0, 1.0])
me_plane_080.use_remesh_fix_poles = True
me_plane_080.use_remesh_preserve_attributes = False
me_plane_080.update()
me_plane_081 = bpy.data.meshes.new('Plane.081')
me_plane_081.from_pydata([(-1.0, -1.0, 0.0), (-1.0, 1.0, 0.0), (1.0, -1.0, 0.0), (1.0, 1.0, 0.0)], [], [(0, 2, 3, 1)])
_uv = me_plane_081.uv_layers.new(name='UVMap')
_uv.uv.foreach_set('vector', [0.0, 0.0, 1.0, 0.0, 1.0, 1.0, 0.0, 1.0])
me_plane_081.use_remesh_fix_poles = True
me_plane_081.use_remesh_preserve_attributes = False
me_plane_081.update()
me_plane_082 = bpy.data.meshes.new('Plane.082')
me_plane_082.from_pydata([(-1.0, -1.0, 0.0), (-1.0, 1.0, 0.0), (1.0, -1.0, 0.0), (1.0, 1.0, 0.0)], [], [(0, 2, 3, 1)])
_uv = me_plane_082.uv_layers.new(name='UVMap')
_uv.uv.foreach_set('vector', [0.0, 0.0, 1.0, 0.0, 1.0, 1.0, 0.0, 1.0])
me_plane_082.use_remesh_fix_poles = True
me_plane_082.use_remesh_preserve_attributes = False
me_plane_082.update()
me_plane_083 = bpy.data.meshes.new('Plane.083')
me_plane_083.from_pydata([(-1.0, -1.0, 0.0), (-1.0, 1.0, 0.0), (1.0, -1.0, 0.0), (1.0, 1.0, 0.0)], [], [(0, 2, 3, 1)])
_uv = me_plane_083.uv_layers.new(name='UVMap')
_uv.uv.foreach_set('vector', [0.0, 0.0, 1.0, 0.0, 1.0, 1.0, 0.0, 1.0])
me_plane_083.use_remesh_fix_poles = True
me_plane_083.use_remesh_preserve_attributes = False
me_plane_083.update()
me_plane_084 = bpy.data.meshes.new('Plane.084')
me_plane_084.from_pydata([(-1.0, -1.0, 0.0), (-1.0, 1.0, 0.0), (1.0, -1.0, 0.0), (1.0, 1.0, 0.0)], [], [(0, 2, 3, 1)])
_uv = me_plane_084.uv_layers.new(name='UVMap')
_uv.uv.foreach_set('vector', [0.0, 0.0, 1.0, 0.0, 1.0, 1.0, 0.0, 1.0])
me_plane_084.use_remesh_fix_poles = True
me_plane_084.use_remesh_preserve_attributes = False
me_plane_084.update()
me_plane_085 = bpy.data.meshes.new('Plane.085')
me_plane_085.from_pydata([(-1.0, -1.0, 0.0), (-1.0, 1.0, 0.0), (1.0, -1.0, 0.0), (1.0, 1.0, 0.0)], [], [(0, 2, 3, 1)])
_uv = me_plane_085.uv_layers.new(name='UVMap')
_uv.uv.foreach_set('vector', [0.0, 0.0, 1.0, 0.0, 1.0, 1.0, 0.0, 1.0])
me_plane_085.use_remesh_fix_poles = True
me_plane_085.use_remesh_preserve_attributes = False
me_plane_085.update()
me_plane_086 = bpy.data.meshes.new('Plane.086')
me_plane_086.from_pydata([(-1.0, -1.0, 0.0), (-1.0, 1.0, 0.0), (1.0, -1.0, 0.0), (1.0, 1.0, 0.0)], [], [(0, 2, 3, 1)])
_uv = me_plane_086.uv_layers.new(name='UVMap')
_uv.uv.foreach_set('vector', [0.0, 0.0, 1.0, 0.0, 1.0, 1.0, 0.0, 1.0])
me_plane_086.use_remesh_fix_poles = True
me_plane_086.use_remesh_preserve_attributes = False
me_plane_086.update()
me_plane_087 = bpy.data.meshes.new('Plane.087')
me_plane_087.from_pydata([(-1.0, -1.0, 0.0), (-1.0, 1.0, 0.0), (1.0, -1.0, 0.0), (1.0, 1.0, 0.0)], [], [(0, 2, 3, 1)])
_uv = me_plane_087.uv_layers.new(name='UVMap')
_uv.uv.foreach_set('vector', [0.0, 0.0, 1.0, 0.0, 1.0, 1.0, 0.0, 1.0])
me_plane_087.use_remesh_fix_poles = True
me_plane_087.use_remesh_preserve_attributes = False
me_plane_087.update()
me_plane_088 = bpy.data.meshes.new('Plane.088')
me_plane_088.from_pydata([(-1.0, -1.0, 0.0), (-1.0, 1.0, 0.0), (1.0, -1.0, 0.0), (1.0, 1.0, 0.0)], [], [(0, 2, 3, 1)])
_uv = me_plane_088.uv_layers.new(name='UVMap')
_uv.uv.foreach_set('vector', [0.0, 0.0, 1.0, 0.0, 1.0, 1.0, 0.0, 1.0])
me_plane_088.use_remesh_fix_poles = True
me_plane_088.use_remesh_preserve_attributes = False
me_plane_088.update()

# ---- objects
ob_light = bpy.data.objects.new('Light', light_light)
ob_camera = bpy.data.objects.new('Camera', cam_camera)
ob_plane = bpy.data.objects.new('Plane', me_plane)
ob_cube = bpy.data.objects.new('Cube', me_cube_001)
ob_scriptedtracker = bpy.data.objects.new('ScriptedTracker', me_cone)
ob_tracker = bpy.data.objects.new('Tracker', me_cone_001)
ob_rtsunit = bpy.data.objects.new('RTSUnit', me_plane_001)
ob_rtsunit_001 = bpy.data.objects.new('RTSUnit.001', me_plane_026)
ob_rtsunit_002 = bpy.data.objects.new('RTSUnit.002', me_plane_027)
ob_rtsunit_003 = bpy.data.objects.new('RTSUnit.003', me_plane_028)
ob_rtsunit_004 = bpy.data.objects.new('RTSUnit.004', me_plane_029)
ob_rtsunit_005 = bpy.data.objects.new('RTSUnit.005', me_plane_030)
ob_rtsunit_006 = bpy.data.objects.new('RTSUnit.006', me_plane_031)
ob_rtsunit_007 = bpy.data.objects.new('RTSUnit.007', me_plane_032)
ob_rtsunit_008 = bpy.data.objects.new('RTSUnit.008', me_plane_033)
ob_rtsunit_009 = bpy.data.objects.new('RTSUnit.009', me_plane_034)
ob_rtsunit_010 = bpy.data.objects.new('RTSUnit.010', me_plane_035)
ob_rtsunit_011 = bpy.data.objects.new('RTSUnit.011', me_plane_036)
ob_rtsunit_012 = bpy.data.objects.new('RTSUnit.012', me_plane_037)
ob_rtsunit_013 = bpy.data.objects.new('RTSUnit.013', me_plane_038)
ob_rtsunit_014 = bpy.data.objects.new('RTSUnit.014', me_plane_039)
ob_rtsunit_015 = bpy.data.objects.new('RTSUnit.015', me_plane_040)
ob_rtsunit_016 = bpy.data.objects.new('RTSUnit.016', me_plane_041)
ob_rtsunit_017 = bpy.data.objects.new('RTSUnit.017', me_plane_042)
ob_rtsunit_018 = bpy.data.objects.new('RTSUnit.018', me_plane_043)
ob_rtsunit_019 = bpy.data.objects.new('RTSUnit.019', me_plane_044)
ob_rtsunit_020 = bpy.data.objects.new('RTSUnit.020', me_plane_045)
ob_rtsunit_021 = bpy.data.objects.new('RTSUnit.021', me_plane_046)
ob_rtsunit_022 = bpy.data.objects.new('RTSUnit.022', me_plane_047)
ob_rtsunit_023 = bpy.data.objects.new('RTSUnit.023', me_plane_048)
ob_rtsunit_024 = bpy.data.objects.new('RTSUnit.024', me_plane_049)
ob_rtsunit_025 = bpy.data.objects.new('RTSUnit.025', me_plane_050)
ob_rtsunit_026 = bpy.data.objects.new('RTSUnit.026', me_plane_051)
ob_rtsunit_027 = bpy.data.objects.new('RTSUnit.027', me_plane_052)
ob_rtsunit_028 = bpy.data.objects.new('RTSUnit.028', me_plane_053)
ob_rtsunit_029 = bpy.data.objects.new('RTSUnit.029', me_plane_054)
ob_rtsunit_030 = bpy.data.objects.new('RTSUnit.030', me_plane_055)
ob_rtsunit_031 = bpy.data.objects.new('RTSUnit.031', me_plane_056)
ob_rtsunit_032 = bpy.data.objects.new('RTSUnit.032', me_plane_057)
ob_rtsunit_033 = bpy.data.objects.new('RTSUnit.033', me_plane_058)
ob_rtsunit_034 = bpy.data.objects.new('RTSUnit.034', me_plane_059)
ob_rtsunit_035 = bpy.data.objects.new('RTSUnit.035', me_plane_060)
ob_rtsunit_036 = bpy.data.objects.new('RTSUnit.036', me_plane_061)
ob_rtsunit_037 = bpy.data.objects.new('RTSUnit.037', me_plane_062)
ob_rtsunit_038 = bpy.data.objects.new('RTSUnit.038', me_plane_063)
ob_rtsunit_039 = bpy.data.objects.new('RTSUnit.039', me_plane_064)
ob_rtsunit_040 = bpy.data.objects.new('RTSUnit.040', me_plane_065)
ob_rtsunit_041 = bpy.data.objects.new('RTSUnit.041', me_plane_066)
ob_rtsunit_042 = bpy.data.objects.new('RTSUnit.042', me_plane_067)
ob_rtsunit_043 = bpy.data.objects.new('RTSUnit.043', me_plane_068)
ob_rtsunit_044 = bpy.data.objects.new('RTSUnit.044', me_plane_069)
ob_rtsunit_045 = bpy.data.objects.new('RTSUnit.045', me_plane_070)
ob_rtsunit_046 = bpy.data.objects.new('RTSUnit.046', me_plane_071)
ob_rtsunit_047 = bpy.data.objects.new('RTSUnit.047', me_plane_072)
ob_rtsunit_048 = bpy.data.objects.new('RTSUnit.048', me_plane_073)
ob_rtsunit_049 = bpy.data.objects.new('RTSUnit.049', me_plane_074)
ob_rtsunit_050 = bpy.data.objects.new('RTSUnit.050', me_plane_075)
ob_rtsunit_051 = bpy.data.objects.new('RTSUnit.051', me_plane_076)
ob_rtsunit_052 = bpy.data.objects.new('RTSUnit.052', me_plane_077)
ob_rtsunit_053 = bpy.data.objects.new('RTSUnit.053', me_plane_078)
ob_rtsunit_054 = bpy.data.objects.new('RTSUnit.054', me_plane_079)
ob_rtsunit_055 = bpy.data.objects.new('RTSUnit.055', me_plane_080)
ob_rtsunit_056 = bpy.data.objects.new('RTSUnit.056', me_plane_081)
ob_rtsunit_057 = bpy.data.objects.new('RTSUnit.057', me_plane_082)
ob_rtsunit_058 = bpy.data.objects.new('RTSUnit.058', me_plane_083)
ob_rtsunit_059 = bpy.data.objects.new('RTSUnit.059', me_plane_084)
ob_rtsunit_060 = bpy.data.objects.new('RTSUnit.060', me_plane_085)
ob_rtsunit_061 = bpy.data.objects.new('RTSUnit.061', me_plane_086)
ob_rtsunit_062 = bpy.data.objects.new('RTSUnit.062', me_plane_087)
ob_rtsunit_063 = bpy.data.objects.new('RTSUnit.063', me_plane_088)

# ---- transforms, parenting, visibility, modifiers, constraints
ob_light.location = (4.076, 1.005, 5.904)
ob_light.rotation_euler = (0.6503, 0.05522, 1.866)
ob_light.lock_rotations_4d = False
ob_light.empty_display_type = 'ARROWS'
ob_light.color = (0.0, 0.0, 0.0, 0.0)
ob_light.lineart.crease_threshold = 0.0
ob_camera.location = (7.359, -6.926, 4.958)
ob_camera.rotation_euler = (1.109, 0.0, 0.8149)
ob_camera.lock_rotations_4d = False
ob_camera.empty_display_type = 'ARROWS'
ob_camera.color = (0.0, 0.0, 0.0, 0.0)
ob_camera.display_type = 'WIRE'
ob_camera.lineart.crease_threshold = 0.0
ob_plane.location = (0.0, 0.0, 0.0)
ob_plane.scale = (16.44, 16.44, 16.44)
ob_cube.location = (0.0, 0.0, 0.0)
ob_cube.scale = (0.3511, 0.3511, 0.3511)
ob_scriptedtracker.location = (-0.002633, -0.003269, 0.02627)
ob_scriptedtracker.rotation_euler = (0.0, 3.142, 0.0)
ob_scriptedtracker.visible_shadow = False
ob_tracker.location = (-0.002633, -6.84, 0.02627)
ob_tracker.rotation_euler = (0.0, 3.142, 0.0)
ob_tracker.hide_render = True
ob_tracker.visible_shadow = False
ob_rtsunit.location = (-0.002633, -0.003269, 0.02627)
ob_rtsunit_001.location = (-0.002633, 1.997, 0.02627)
ob_rtsunit_002.location = (-0.002633, 3.997, 0.02627)
ob_rtsunit_003.location = (-0.002633, 5.997, 0.02627)
ob_rtsunit_004.location = (-0.002633, 7.997, 0.02627)
ob_rtsunit_005.location = (-0.002633, 9.997, 0.02627)
ob_rtsunit_006.location = (-0.002633, 12.0, 0.02627)
ob_rtsunit_007.location = (-0.002633, 14.0, 0.02627)
ob_rtsunit_008.location = (1.997, -0.003269, 0.02627)
ob_rtsunit_009.location = (1.997, 1.997, 0.02627)
ob_rtsunit_010.location = (1.997, 3.997, 0.02627)
ob_rtsunit_011.location = (1.997, 5.997, 0.02627)
ob_rtsunit_012.location = (1.997, 7.997, 0.02627)
ob_rtsunit_013.location = (1.997, 9.997, 0.02627)
ob_rtsunit_014.location = (1.997, 12.0, 0.02627)
ob_rtsunit_015.location = (1.997, 14.0, 0.02627)
ob_rtsunit_016.location = (3.997, -0.003269, 0.02627)
ob_rtsunit_017.location = (3.997, 1.997, 0.02627)
ob_rtsunit_018.location = (3.997, 3.997, 0.02627)
ob_rtsunit_019.location = (3.997, 5.997, 0.02627)
ob_rtsunit_020.location = (3.997, 7.997, 0.02627)
ob_rtsunit_021.location = (3.997, 9.997, 0.02627)
ob_rtsunit_022.location = (3.997, 12.0, 0.02627)
ob_rtsunit_023.location = (3.997, 14.0, 0.02627)
ob_rtsunit_024.location = (5.997, -0.003269, 0.02627)
ob_rtsunit_025.location = (5.997, 1.997, 0.02627)
ob_rtsunit_026.location = (5.997, 3.997, 0.02627)
ob_rtsunit_027.location = (5.997, 5.997, 0.02627)
ob_rtsunit_028.location = (5.997, 7.997, 0.02627)
ob_rtsunit_029.location = (5.997, 9.997, 0.02627)
ob_rtsunit_030.location = (5.997, 12.0, 0.02627)
ob_rtsunit_031.location = (5.997, 14.0, 0.02627)
ob_rtsunit_032.location = (7.997, -0.003269, 0.02627)
ob_rtsunit_033.location = (7.997, 1.997, 0.02627)
ob_rtsunit_034.location = (7.997, 3.997, 0.02627)
ob_rtsunit_035.location = (7.997, 5.997, 0.02627)
ob_rtsunit_036.location = (7.997, 7.997, 0.02627)
ob_rtsunit_037.location = (7.997, 9.997, 0.02627)
ob_rtsunit_038.location = (7.997, 12.0, 0.02627)
ob_rtsunit_039.location = (7.997, 14.0, 0.02627)
ob_rtsunit_040.location = (9.997, -0.003269, 0.02627)
ob_rtsunit_041.location = (9.997, 1.997, 0.02627)
ob_rtsunit_042.location = (9.997, 3.997, 0.02627)
ob_rtsunit_043.location = (9.997, 5.997, 0.02627)
ob_rtsunit_044.location = (9.997, 7.997, 0.02627)
ob_rtsunit_045.location = (9.997, 9.997, 0.02627)
ob_rtsunit_046.location = (9.997, 12.0, 0.02627)
ob_rtsunit_047.location = (9.997, 14.0, 0.02627)
ob_rtsunit_048.location = (12.0, -0.003269, 0.02627)
ob_rtsunit_049.location = (12.0, 1.997, 0.02627)
ob_rtsunit_050.location = (12.0, 3.997, 0.02627)
ob_rtsunit_051.location = (12.0, 5.997, 0.02627)
ob_rtsunit_052.location = (12.0, 7.997, 0.02627)
ob_rtsunit_053.location = (12.0, 9.997, 0.02627)
ob_rtsunit_054.location = (12.0, 12.0, 0.02627)
ob_rtsunit_055.location = (12.0, 14.0, 0.02627)
ob_rtsunit_056.location = (14.0, -0.003269, 0.02627)
ob_rtsunit_057.location = (14.0, 1.997, 0.02627)
ob_rtsunit_058.location = (14.0, 3.997, 0.02627)
ob_rtsunit_059.location = (14.0, 5.997, 0.02627)
ob_rtsunit_060.location = (14.0, 7.997, 0.02627)
ob_rtsunit_061.location = (14.0, 9.997, 0.02627)
ob_rtsunit_062.location = (14.0, 12.0, 0.02627)
ob_rtsunit_063.location = (14.0, 14.0, 0.02627)

# ---- collection membership
col_collection.objects.link(ob_light)
col_collection.objects.link(ob_camera)
col_collection.objects.link(ob_plane)
col_spawns.objects.link(ob_cube)
col_scripted_object.objects.link(ob_scriptedtracker)
col_scripted_object.objects.link(ob_tracker)
col_grid.objects.link(ob_rtsunit)
col_grid.objects.link(ob_rtsunit_001)
col_grid.objects.link(ob_rtsunit_002)
col_grid.objects.link(ob_rtsunit_003)
col_grid.objects.link(ob_rtsunit_004)
col_grid.objects.link(ob_rtsunit_005)
col_grid.objects.link(ob_rtsunit_006)
col_grid.objects.link(ob_rtsunit_007)
col_grid.objects.link(ob_rtsunit_008)
col_grid.objects.link(ob_rtsunit_009)
col_grid.objects.link(ob_rtsunit_010)
col_grid.objects.link(ob_rtsunit_011)
col_grid.objects.link(ob_rtsunit_012)
col_grid.objects.link(ob_rtsunit_013)
col_grid.objects.link(ob_rtsunit_014)
col_grid.objects.link(ob_rtsunit_015)
col_grid.objects.link(ob_rtsunit_016)
col_grid.objects.link(ob_rtsunit_017)
col_grid.objects.link(ob_rtsunit_018)
col_grid.objects.link(ob_rtsunit_019)
col_grid.objects.link(ob_rtsunit_020)
col_grid.objects.link(ob_rtsunit_021)
col_grid.objects.link(ob_rtsunit_022)
col_grid.objects.link(ob_rtsunit_023)
col_grid.objects.link(ob_rtsunit_024)
col_grid.objects.link(ob_rtsunit_025)
col_grid.objects.link(ob_rtsunit_026)
col_grid.objects.link(ob_rtsunit_027)
col_grid.objects.link(ob_rtsunit_028)
col_grid.objects.link(ob_rtsunit_029)
col_grid.objects.link(ob_rtsunit_030)
col_grid.objects.link(ob_rtsunit_031)
col_grid.objects.link(ob_rtsunit_032)
col_grid.objects.link(ob_rtsunit_033)
col_grid.objects.link(ob_rtsunit_034)
col_grid.objects.link(ob_rtsunit_035)
col_grid.objects.link(ob_rtsunit_036)
col_grid.objects.link(ob_rtsunit_037)
col_grid.objects.link(ob_rtsunit_038)
col_grid.objects.link(ob_rtsunit_039)
col_grid.objects.link(ob_rtsunit_040)
col_grid.objects.link(ob_rtsunit_041)
col_grid.objects.link(ob_rtsunit_042)
col_grid.objects.link(ob_rtsunit_043)
col_grid.objects.link(ob_rtsunit_044)
col_grid.objects.link(ob_rtsunit_045)
col_grid.objects.link(ob_rtsunit_046)
col_grid.objects.link(ob_rtsunit_047)
col_grid.objects.link(ob_rtsunit_048)
col_grid.objects.link(ob_rtsunit_049)
col_grid.objects.link(ob_rtsunit_050)
col_grid.objects.link(ob_rtsunit_051)
col_grid.objects.link(ob_rtsunit_052)
col_grid.objects.link(ob_rtsunit_053)
col_grid.objects.link(ob_rtsunit_054)
col_grid.objects.link(ob_rtsunit_055)
col_grid.objects.link(ob_rtsunit_056)
col_grid.objects.link(ob_rtsunit_057)
col_grid.objects.link(ob_rtsunit_058)
col_grid.objects.link(ob_rtsunit_059)
col_grid.objects.link(ob_rtsunit_060)
col_grid.objects.link(ob_rtsunit_061)
col_grid.objects.link(ob_rtsunit_062)
col_grid.objects.link(ob_rtsunit_063)

# ---- scene / render settings (as saved in the file)
scene.camera = ob_camera
scene.frame_start = 1; scene.frame_end = 250; scene.frame_set(1)
scene.render.engine = 'BLENDER_EEVEE_NEXT'
scene.cycles.sampling_pattern = 'TABULATED_SOBOL'
scene.cycles.use_light_tree = False
scene.view_settings.view_transform = 'Filmic'
bpy.context.view_layer.update()
